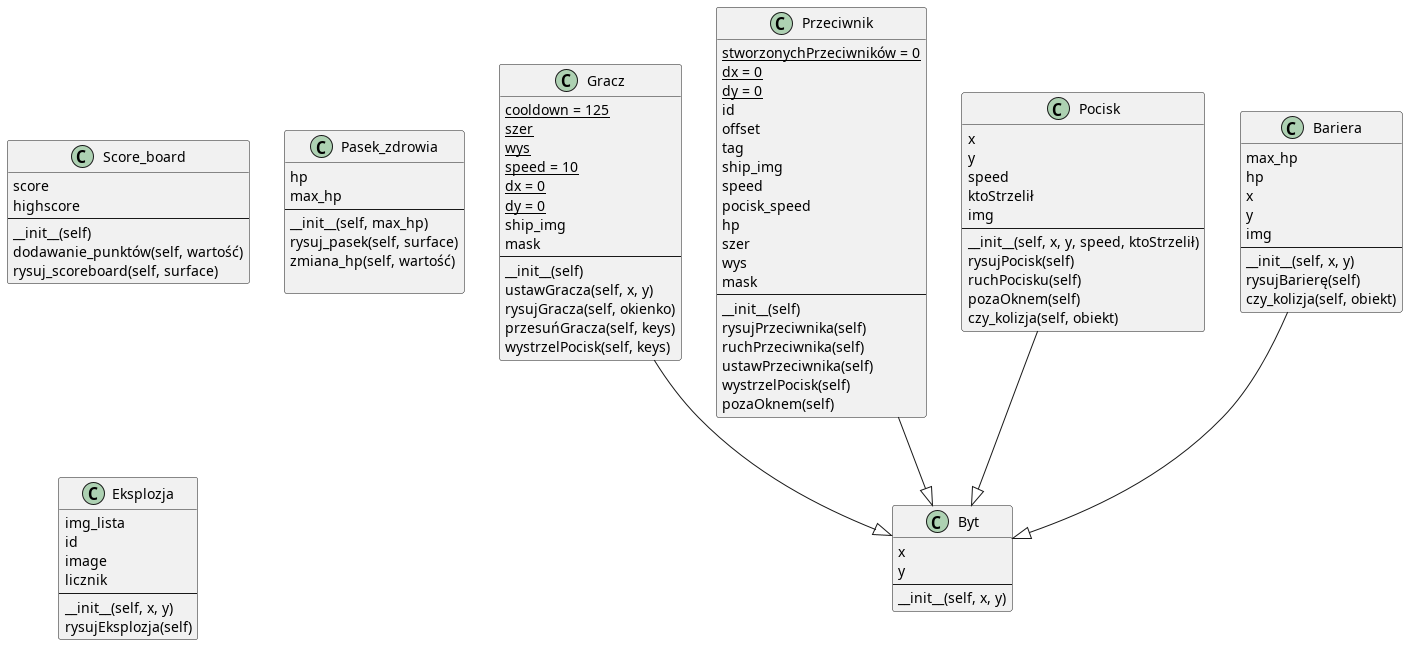

The diagram above was rendered by PlantUML. Its source (embedded in the PNG):
@startuml

class Byt{
x
y    
--
__init__(self, x, y)
}

class Gracz {
    {static} cooldown = 125
    {static} szer 
    {static} wys
    {static} speed = 10
    {static} dx = 0
    {static} dy = 0
    ship_img
    mask
    --
    __init__(self)
    ustawGracza(self, x, y)
    rysujGracza(self, okienko)
    przesuńGracza(self, keys)
    wystrzelPocisk(self, keys)
}

class Score_board{
    score
    highscore
    --
    __init__(self)
    dodawanie_punktów(self, wartość)
    rysuj_scoreboard(self, surface)
}

class Pasek_zdrowia{
    hp
    max_hp
    --
    __init__(self, max_hp)
    rysuj_pasek(self, surface)
    zmiana_hp(self, wartość)
    
}

class Przeciwnik{
    {static} stworzonychPrzeciwników = 0
    {static} dx = 0
    {static} dy = 0
    id
    offset
    tag
    ship_img
    speed
    pocisk_speed
    hp
    szer
    wys
    mask
    --
    __init__(self)
    rysujPrzeciwnika(self)
    ruchPrzeciwnika(self)
    ustawPrzeciwnika(self)
    wystrzelPocisk(self)
    pozaOknem(self)
}

class Pocisk{
    x
    y
    speed
    ktoStrzelił
    img
    --
    __init__(self, x, y, speed, ktoStrzelił)
    rysujPocisk(self)
    ruchPocisku(self)
    pozaOknem(self)
    czy_kolizja(self, obiekt)
}

class Bariera{
    max_hp
    hp
    x
    y
    img
    --
    __init__(self, x, y)
    rysujBarierę(self)
    czy_kolizja(self, obiekt)
}


class Eksplozja{
img_lista
id
image
licznik
--
__init__(self, x, y)
rysujEksplozja(self)
}


Gracz --|> Byt
Przeciwnik --|> Byt
Pocisk --|> Byt
Bariera --|> Byt

@enduml